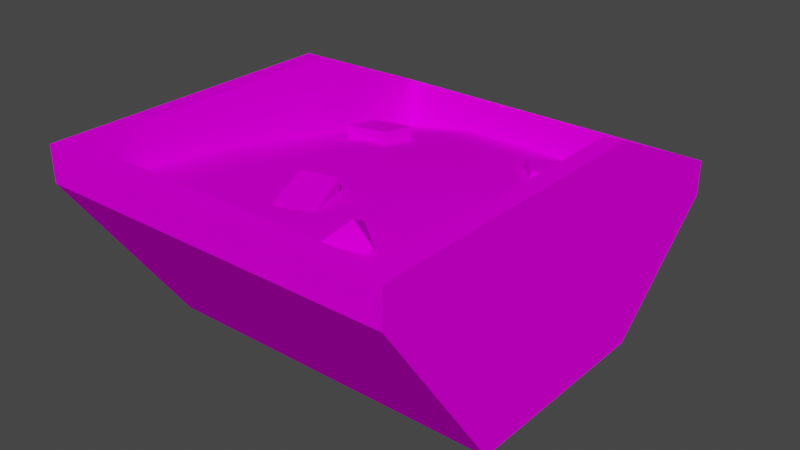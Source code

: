# Source: Cacamba.blend  (saved by Blender 2.93.20; exported with 4.5.12 LTS)
import bpy
from mathutils import Matrix  # noqa: F401  (used for matrix-valued properties, if any)

bpy.ops.wm.read_factory_settings(use_empty=True)
scene = bpy.context.scene
scene.name = 'Scene'

# ---- collections
col_collection = bpy.data.collections.new('Collection'); scene.collection.children.link(col_collection)

# ---- images (referenced by path relative to the original .blend; pixels are not part of the script)
import os
ASSET_DIR = os.environ.get("B2B_ASSET_DIR", "")  # directory of the original .blend (textures are referenced by path, not embedded)
HERE = os.path.dirname(os.path.abspath(__file__))  # packed textures are extracted next to this script under _unpacked/

def load_image(name, relpath, width, height, colorspace="sRGB"):
    """Load a texture the original file referenced (path relative to the .blend, or extracted next to this script)."""
    p = next((c for c in (os.path.join(HERE, relpath), os.path.join(ASSET_DIR, relpath)) if relpath and os.path.exists(c)), "")
    if p:
        img = bpy.data.images.load(p, check_existing=True)
        img.name = name
    else:  # same state as the original file: an image datablock whose file is absent (Cycles renders it pink)
        img = bpy.data.images.new(name, width, height)
        img.source = "FILE"
        img.filepath = "//" + (relpath or name)
    img.colorspace_settings.name = colorspace
    return img
img_cacamba_png = load_image('Cacamba.png', 'Cacamba.png', 1024, 1024, 'sRGB')

# ---- materials (node trees are filled in below, after node groups)
mat_cacamba = bpy.data.materials.new('Cacamba')
mat_cacamba.use_transparent_shadow = False

# ---- material node trees
mat_cacamba.use_nodes = True; mat_cacamba.node_tree.nodes.clear()
_N = mat_cacamba.node_tree.nodes; _L = mat_cacamba.node_tree.links
n0 = _N.new('ShaderNodeOutputMaterial'); n0.name = 'Material Output'; n0.location = (300, 300)
n1 = _N.new('ShaderNodeBsdfPrincipled'); n1.name = 'Principled BSDF'; n1.location = (10, 300)
n1.distribution = 'GGX'
n1.subsurface_method = 'BURLEY'
n1.inputs[3].default_value = 1.45
n1.inputs[13].default_value = 0.0
n1.inputs[27].default_value = (0.0, 0.0, 0.0, 1.0)
n1.inputs[28].default_value = 1.0
n2 = _N.new('ShaderNodeTexImage'); n2.name = 'Image Texture'; n2.location = (-302, 222)
n2.image = img_cacamba_png
n2.interpolation = 'Closest'
_L.new(n1.outputs[0], n0.inputs[0])
_L.new(n2.outputs[0], n1.inputs[0])
n0.is_active_output = True

# ---- world
world_world = bpy.data.worlds.new('World'); scene.world = world_world
world_world.use_nodes = True; world_world.node_tree.nodes.clear()
_N = world_world.node_tree.nodes; _L = world_world.node_tree.links
n0 = _N.new('ShaderNodeOutputWorld'); n0.name = 'World Output'; n0.location = (300, 300)
n1 = _N.new('ShaderNodeBackground'); n1.name = 'Background'; n1.location = (10, 300)
n1.inputs[0].default_value = (0.05088, 0.05088, 0.05088, 1.0)
_L.new(n1.outputs[0], n0.inputs[0])
n0.is_active_output = True
world_world.color = (0.05088, 0.05088, 0.05088)
world_world.use_sun_shadow = False
world_world.sun_shadow_jitter_overblur = 0.0

# ---- meshes
me_cacamba = bpy.data.meshes.new('Cacamba')
me_cacamba.from_pydata([(1.0, -0.6, 0.0), (1.0, -1.3, 1.0), (1.0, 0.6, 0.0), (1.0, 1.3, 0.6), (1.0, 1.3, 0.8), (1.0, -1.3, 1.2), (1.0, 0.4, 0.0), (1.0, 0.4, 1.0), (1.0, 0.4, 1.2), (0.9, 1.2, 0.8444), (0.9, 0.4, 1.2), (0.9, -1.2, 1.2), (0.9, 1.2, 0.6), (0.9, 0.6, 0.1), (0.9, -1.2, 1.0), (1.0, -0.55, 1.0), (1.0, -0.55, 1.2), (1.0, -0.55, 0.0), (0.9, -0.55, 1.2), (0.9, -0.55, 0.1), (0.0, 0.6, 0.0), (0.0, 1.3, 0.6), (0.0, -0.6, 0.0), (0.0, -1.3, 1.0), (0.0, 1.3, 0.8), (0.0, -1.3, 1.2), (0.0, 0.4, 0.0), (0.0, 1.2, 0.8444), (0.0, -1.2, 1.2), (0.0, 1.2, 0.6), (0.0, -1.2, 1.0), (0.0, 0.6, 0.1), (0.0, -0.55, 0.1), (0.0, -0.55, 0.0)], [], [(20, 21, 3, 2), (17, 15, 1, 0), (33, 17, 0, 22), (16, 8, 10, 18), (7, 3, 4, 8), (23, 1, 5, 25), (15, 7, 8, 16), (8, 4, 9, 10), (20, 2, 6, 26), (2, 3, 7, 6), (18, 10, 13, 19), (25, 5, 11, 28), (10, 9, 12, 13), (28, 11, 14, 30), (11, 18, 19, 14), (1, 15, 16, 5), (5, 16, 18, 11), (26, 6, 17, 33), (6, 7, 15, 17), (13, 31, 32, 19), (9, 27, 29, 12), (12, 29, 31, 13), (19, 32, 30, 14), (4, 24, 27, 9), (3, 21, 24, 4), (0, 1, 23, 22)])
_uv = me_cacamba.uv_layers.new(name='UVMap')
_uv.uv.foreach_set('vector', [0.426, 0.5013, 0.5232, 0.5013, 0.5232, 0.7079, 0.426, 0.7079, 0.2341, 0.7079, 0.2341, 0.8673, 0.1146, 0.8673, 0.2261, 0.7079, 0.2326, 0.5485, 0.2326, 0.7079, 0.2246, 0.7079, 0.2246, 0.5485, 0.3768, 0.3734, 0.2254, 0.3734, 0.2254, 0.3445, 0.3768, 0.3445, 0.4843, 0.4217, 0.6244, 0.4217, 0.6244, 0.3923, 0.4843, 0.3923, 0.4843, 0.4217, 0.3287, 0.4217, 0.3287, 0.3923, 0.4843, 0.3923, 0.2186, 0.4217, 0.0788, 0.4217, 0.0788, 0.3923, 0.2186, 0.3923, 0.2254, 0.3734, 0.06304, 0.3734, 0.09249, 0.3445, 0.2254, 0.3445, 0.4159, 0.5485, 0.4159, 0.7079, 0.384, 0.7079, 0.384, 0.5485, 0.4217, 0.7079, 0.5333, 0.8035, 0.3899, 0.8673, 0.3899, 0.7079, 0.3768, 0.3445, 0.2254, 0.3445, 0.1935, 0.1735, 0.3768, 0.1735, 0.4992, 0.2036, 0.4992, 0.3734, 0.4701, 0.3445, 0.4701, 0.2036, 0.2254, 0.3445, 0.09405, 0.2922, 0.09405, 0.2532, 0.1935, 0.1735, 0.5856, 0.03013, 0.5856, 0.1735, 0.5537, 0.1735, 0.5537, 0.03013, 0.4701, 0.3445, 0.3768, 0.3445, 0.3768, 0.1735, 0.4701, 0.317, 0.3287, 0.4217, 0.2186, 0.4217, 0.2186, 0.3923, 0.3287, 0.3923, 0.4997, 0.3734, 0.3768, 0.3734, 0.3768, 0.3445, 0.4701, 0.3445, 0.384, 0.5485, 0.384, 0.7079, 0.2326, 0.7079, 0.2326, 0.5485, 0.3899, 0.7079, 0.3899, 0.8673, 0.2341, 0.8673, 0.2341, 0.7079, 0.1935, 0.1735, 0.1935, 0.0008283, 0.3768, 0.0008283, 0.3768, 0.1735, 0.03013, 0.1735, 0.03013, 0.03013, 0.06908, 0.03013, 0.06908, 0.1735, 0.06908, 0.1735, 0.06908, 0.0008283, 0.1935, 0.0008283, 0.1935, 0.1735, 0.3768, 0.1735, 0.3768, 0.0008283, 0.5537, 0.0008283, 0.5537, 0.1735, 0.06304, 0.3734, 0.06304, 0.2036, 0.09249, 0.2036, 0.09249, 0.3445, 0.5001, 0.2033, 0.5001, 0.3589, 0.5303, 0.3589, 0.5303, 0.2033, 0.2292, 0.7079, 0.07019, 0.7079, 0.07019, 0.5013, 0.2292, 0.5013])
me_cacamba.materials.append(mat_cacamba)
me_cacamba.use_remesh_fix_poles = True
me_cacamba.use_remesh_preserve_attributes = False
me_cacamba.use_mirror_vertex_groups = False
me_cacamba.update()
me_cacamba_entulho = bpy.data.meshes.new('Cacamba_Entulho')
me_cacamba_entulho.from_pydata([(0.9, 1.2, 0.542), (0.9, -1.2, 1.0), (0.9, 0.4, 0.7333), (0.9, -0.4, 0.9007), (0.45, 1.2, 0.6216), (0.45, -1.2, 1.048), (0.45, 0.4, 0.8208), (0.45, -0.4, 0.9541), (0.301, 0.6618, 0.6767), (0.301, 0.677, 0.8259), (0.5308, 0.8536, 0.6571), (0.5308, 0.8688, 0.8063), (0.4295, 0.5093, 0.6922), (0.4295, 0.5246, 0.8415), (0.6594, 0.7012, 0.6727), (0.6594, 0.7164, 0.8219), (-0.9, 1.2, 0.542), (-0.9, -1.2, 1.0), (0.0, 1.2, 0.622), (0.0, -1.2, 1.053), (0.0, 0.4, 0.8596), (0.0, -0.4, 0.9541), (-0.9, 0.4, 0.7333), (-0.9, -0.4, 0.9007), (-0.45, 1.2, 0.6216), (-0.45, -1.2, 1.048), (-0.45, 0.4, 0.8208), (-0.45, -0.4, 0.9541), (-0.07119, -0.8046, 0.8613), (-0.05399, -0.8221, 1.009), (-0.1731, -0.526, 0.9062), (-0.1559, -0.5436, 1.054), (0.1155, -0.7341, 0.848), (0.1327, -0.7517, 0.9959), (0.01362, -0.4556, 0.8929), (0.03083, -0.4731, 1.041), (0.4772, -0.9963, 0.9114), (0.3692, -0.9974, 1.016), (0.3372, -0.7729, 0.7684), (0.2292, -0.7739, 0.8725), (0.5799, -0.8629, 1.019), (0.4719, -0.8639, 1.123), (0.4399, -0.6394, 0.8763), (0.3319, -0.6405, 0.9804), (-0.3568, 0.3118, 0.7588), (-0.3778, 0.3289, 0.9063), (-0.6526, 0.3352, 0.7142), (-0.6735, 0.3522, 0.8617), (-0.3381, 0.5099, 0.7386), (-0.359, 0.527, 0.8861), (-0.6339, 0.5333, 0.6939), (-0.6548, 0.5503, 0.8415)], [], [(7, 21, 19, 5), (4, 18, 20, 6), (6, 20, 21, 7), (2, 6, 7, 3), (0, 4, 6, 2), (3, 7, 5, 1), (8, 9, 11, 10), (10, 11, 15, 14), (14, 15, 13, 12), (12, 13, 9, 8), (10, 14, 12, 8), (15, 11, 9, 13), (27, 25, 19, 21), (24, 26, 20, 18), (26, 27, 21, 20), (22, 23, 27, 26), (16, 22, 26, 24), (23, 17, 25, 27), (28, 29, 31, 30), (30, 31, 35, 34), (34, 35, 33, 32), (32, 33, 29, 28), (30, 34, 32, 28), (35, 31, 29, 33), (36, 37, 39, 38), (38, 39, 43, 42), (42, 43, 41, 40), (40, 41, 37, 36), (38, 42, 40, 36), (43, 39, 37, 41), (44, 45, 47, 46), (46, 47, 51, 50), (50, 51, 49, 48), (48, 49, 45, 44), (46, 50, 48, 44), (51, 47, 45, 49)])
me_cacamba_entulho.polygons.foreach_set('use_smooth', [1, 1, 1, 1, 1, 1, 0, 0, 0, 0, 0, 0, 1, 1, 1, 1, 1, 1, 0, 0, 0, 0, 0, 0, 0, 0, 0, 0, 0, 0, 0, 0, 0, 0, 0, 0])
_uv = me_cacamba_entulho.uv_layers.new(name='UVMap')
_uv.uv.foreach_set('vector', [0.8833, 0.8146, 0.8125, 0.8147, 0.8125, 0.9417, 0.8835, 0.9416, 0.8834, 0.5579, 0.8125, 0.5578, 0.8125, 0.6887, 0.8831, 0.6873, 0.8831, 0.6873, 0.8125, 0.6887, 0.8125, 0.8147, 0.8833, 0.8146, 0.9551, 0.6844, 0.8831, 0.6873, 0.8833, 0.8146, 0.9547, 0.8133, 0.9552, 0.555, 0.8834, 0.5579, 0.8831, 0.6873, 0.9551, 0.6844, 0.9547, 0.8133, 0.8833, 0.8146, 0.8835, 0.9416, 0.955, 0.9405, 0.6877, 0.4999, 0.6877, 0.4688, 0.7499, 0.4688, 0.7499, 0.4999, 0.6872, 0.4687, 0.6563, 0.4687, 0.6563, 0.4219, 0.6872, 0.4219, 0.7499, 0.4688, 0.7499, 0.4999, 0.6877, 0.4999, 0.6877, 0.4688, 0.6563, 0.4219, 0.6872, 0.4219, 0.6872, 0.4687, 0.6563, 0.4687, 0.7496, 0.4221, 0.7496, 0.4686, 0.6877, 0.4686, 0.6877, 0.4221, 0.7496, 0.4221, 0.7496, 0.4686, 0.6877, 0.4686, 0.6877, 0.4221, 0.7417, 0.8146, 0.7415, 0.9416, 0.8125, 0.9417, 0.8125, 0.8147, 0.7416, 0.5579, 0.7419, 0.6873, 0.8125, 0.6887, 0.8125, 0.5578, 0.7419, 0.6873, 0.7417, 0.8146, 0.8125, 0.8147, 0.8125, 0.6887, 0.6699, 0.6844, 0.6703, 0.8133, 0.7417, 0.8146, 0.7419, 0.6873, 0.6698, 0.555, 0.6699, 0.6844, 0.7419, 0.6873, 0.7416, 0.5579, 0.6703, 0.8133, 0.67, 0.9405, 0.7415, 0.9416, 0.7417, 0.8146, 0.6877, 0.4999, 0.6877, 0.4688, 0.7499, 0.4688, 0.7499, 0.4999, 0.6872, 0.4687, 0.6563, 0.4687, 0.6563, 0.4219, 0.6872, 0.4219, 0.7499, 0.4688, 0.7499, 0.4999, 0.6877, 0.4999, 0.6877, 0.4688, 0.6563, 0.4219, 0.6872, 0.4219, 0.6872, 0.4687, 0.6563, 0.4687, 0.7496, 0.4221, 0.7496, 0.4686, 0.6877, 0.4686, 0.6877, 0.4221, 0.7496, 0.4221, 0.7496, 0.4686, 0.6877, 0.4686, 0.6877, 0.4221, 0.6877, 0.4999, 0.6877, 0.4688, 0.7499, 0.4688, 0.7499, 0.4999, 0.6872, 0.4687, 0.6563, 0.4687, 0.6563, 0.4219, 0.6872, 0.4219, 0.7499, 0.4688, 0.7499, 0.4999, 0.6877, 0.4999, 0.6877, 0.4688, 0.6563, 0.4219, 0.6872, 0.4219, 0.6872, 0.4687, 0.6563, 0.4687, 0.7496, 0.4221, 0.7496, 0.4686, 0.6877, 0.4686, 0.6877, 0.4221, 0.7496, 0.4221, 0.7496, 0.4686, 0.6877, 0.4686, 0.6877, 0.4221, 0.6877, 0.4999, 0.6877, 0.4688, 0.7499, 0.4688, 0.7499, 0.4999, 0.6872, 0.4687, 0.6563, 0.4687, 0.6563, 0.4219, 0.6872, 0.4219, 0.7499, 0.4688, 0.7499, 0.4999, 0.6877, 0.4999, 0.6877, 0.4688, 0.6563, 0.4219, 0.6872, 0.4219, 0.6872, 0.4687, 0.6563, 0.4687, 0.7496, 0.4221, 0.7496, 0.4686, 0.6877, 0.4686, 0.6877, 0.4221, 0.7496, 0.4221, 0.7496, 0.4686, 0.6877, 0.4686, 0.6877, 0.4221])
me_cacamba_entulho.materials.append(mat_cacamba)
me_cacamba_entulho.use_remesh_fix_poles = True
me_cacamba_entulho.use_remesh_preserve_attributes = False
me_cacamba_entulho.use_mirror_vertex_groups = False
me_cacamba_entulho.update()

# ---- objects
ob_cacamba = bpy.data.objects.new('Cacamba', me_cacamba)
ob_cacamba_entulho = bpy.data.objects.new('Cacamba_Entulho', me_cacamba_entulho)

# ---- transforms, parenting, visibility, modifiers, constraints
ob_cacamba.location = (0.0, 0.0, 0.0)
ob_cacamba.lineart.crease_threshold = 0.0
_m = ob_cacamba.modifiers.new('Mirror', 'MIRROR')
ob_cacamba_entulho.parent = ob_cacamba
ob_cacamba_entulho.location = (0.0, 0.0, 0.0)
ob_cacamba_entulho.lineart.crease_threshold = 0.0

# ---- collection membership
col_collection.objects.link(ob_cacamba)
col_collection.objects.link(ob_cacamba_entulho)

# ---- scene / render settings (as saved in the file)
scene.frame_start = 1; scene.frame_end = 250; scene.frame_set(1)
scene.render.engine = 'BLENDER_EEVEE_NEXT'
scene.cycles.use_denoising = False
scene.cycles.samples = 128
scene.cycles.sampling_pattern = 'TABULATED_SOBOL'
scene.cycles.use_adaptive_sampling = False
scene.cycles.use_light_tree = False
scene.view_settings.view_transform = 'Filmic'
bpy.context.view_layer.update()

# ---- added for rendering (the .blend has no active camera and no usable light): camera, sun
cam_auto = bpy.data.cameras.new('AutoCamera')
cam_auto.lens = 50.0
cam_auto.sensor_width = 36.0
cam_auto.clip_end = 1000.0
ob_auto_camera = bpy.data.objects.new('AutoCamera', cam_auto)
scene.collection.objects.link(ob_auto_camera)
ob_auto_camera.location = (3.23167, -3.87801, 3.18534)
ob_auto_camera.rotation_euler = (1.09748, -7.21219e-08, 0.694738)
scene.camera = ob_auto_camera
light_auto_sun = bpy.data.lights.new('AutoSun', 'SUN')
light_auto_sun.energy = 3.0
light_auto_sun.angle = 0.0523599
ob_auto_sun = bpy.data.objects.new('AutoSun', light_auto_sun)
scene.collection.objects.link(ob_auto_sun)
ob_auto_sun.rotation_euler = (0.872665, 0.174533, 0.523599)
bpy.context.view_layer.update()
